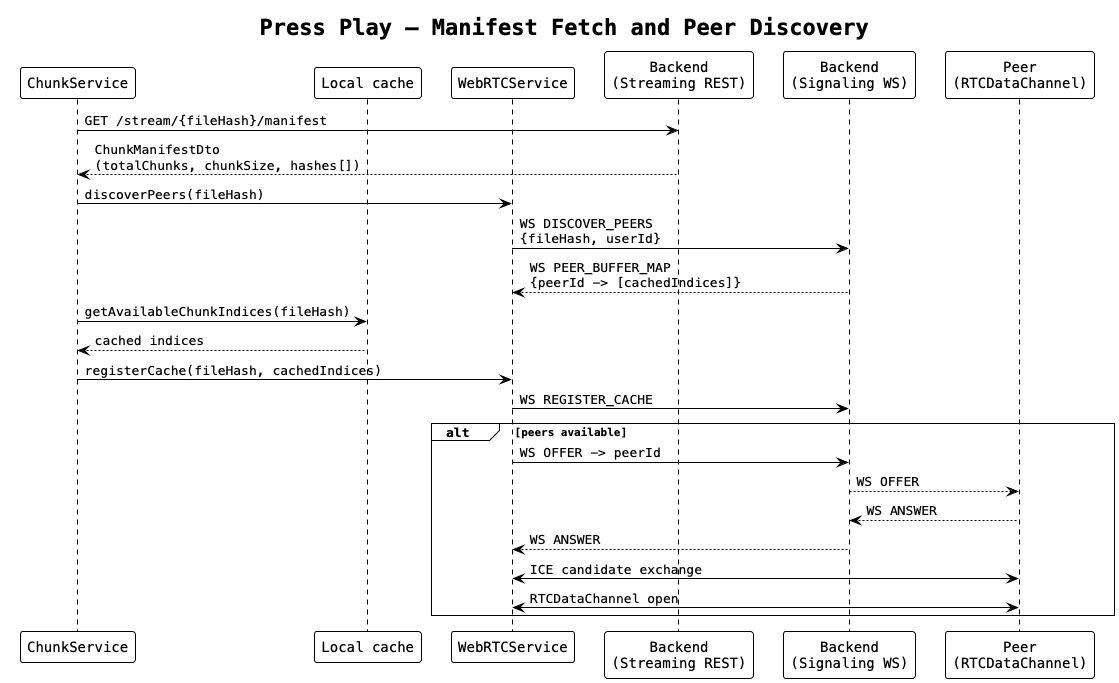

The diagram above was rendered by PlantUML. Its source (embedded in the PNG):
@startuml flow_press_play_discovery
!theme plain
skinparam defaultFontName monospaced

title Press Play — Manifest Fetch and Peer Discovery

participant "ChunkService" as chunkSvc
participant "Local cache" as cache
participant "WebRTCService" as webrtc
participant "Backend\n(Streaming REST)" as streamServer
participant "Backend\n(Signaling WS)" as sigServer
participant "Peer\n(RTCDataChannel)" as peer

chunkSvc -> streamServer: GET /stream/{fileHash}/manifest
streamServer --> chunkSvc: ChunkManifestDto\n(totalChunks, chunkSize, hashes[])

chunkSvc -> webrtc: discoverPeers(fileHash)
webrtc -> sigServer: WS DISCOVER_PEERS\n{fileHash, userId}
sigServer --> webrtc: WS PEER_BUFFER_MAP\n{peerId -> [cachedIndices]}

chunkSvc -> cache: getAvailableChunkIndices(fileHash)
cache --> chunkSvc: cached indices
chunkSvc -> webrtc: registerCache(fileHash, cachedIndices)
webrtc -> sigServer: WS REGISTER_CACHE

alt peers available
  webrtc -> sigServer: WS OFFER -> peerId
  sigServer --> peer: WS OFFER
  peer --> sigServer: WS ANSWER
  sigServer --> webrtc: WS ANSWER
  webrtc <-> peer: ICE candidate exchange
  webrtc <-> peer: RTCDataChannel open
end

@enduml